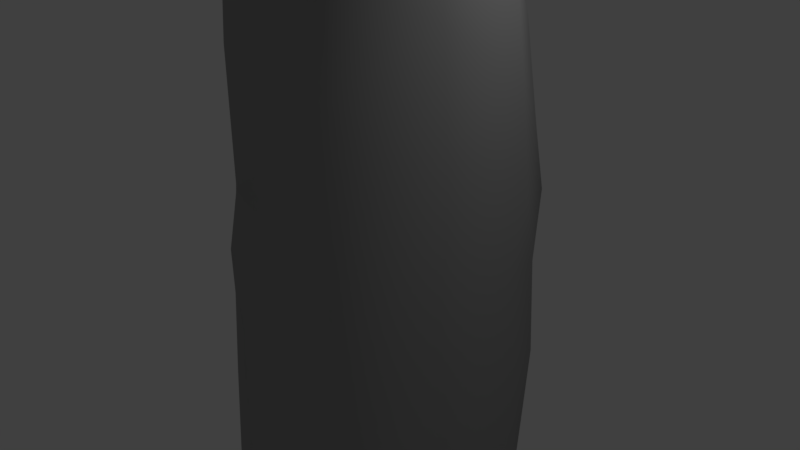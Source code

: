 # Source: ObeliskSet01_E.blend  (saved by Blender 2.79.0; exported with 4.5.12 LTS)
import bpy
from mathutils import Matrix  # noqa: F401  (used for matrix-valued properties, if any)

bpy.ops.wm.read_factory_settings(use_empty=True)
scene = bpy.context.scene
scene.name = 'Scene'

# ---- collections
col_collection_1 = bpy.data.collections.new('Collection 1'); scene.collection.children.link(col_collection_1)

# ---- materials (node trees are filled in below, after node groups)
mat_obeliskset_base01 = bpy.data.materials.new('ObeliskSet_Base01')
mat_obeliskset_base01.alpha_threshold = 0.0
mat_obeliskset_base01.use_transparent_shadow = False
mat_obeliskset_base01.diffuse_color = (0.349, 0.349, 0.349, 1.0)
mat_obeliskset_base01.specular_color = (0.224, 0.224, 0.224)
mat_obeliskset_base01.roughness = 0.5
mat_obeliskset_base01.specular_intensity = 1.0

# ---- material node trees

# ---- world
world_world = bpy.data.worlds.new('World'); scene.world = world_world
world_world.color = (0.05088, 0.05088, 0.05088)
world_world.use_sun_shadow = False
world_world.sun_shadow_jitter_overblur = 0.0
world_world.cycles.sampling_method = 'MANUAL'

# ---- cameras
cam_camera = bpy.data.cameras.new('Camera')
cam_camera.clip_end = 100.0
cam_camera.lens = 35.0
cam_camera.sensor_width = 32.0
cam_camera.sensor_height = 18.0
cam_camera.ortho_scale = 7.314
cam_camera.dof.focus_distance = 0.0
cam_camera.dof.aperture_fstop = 128.0

# ---- lights
light_lamp = bpy.data.lights.new('Lamp', 'POINT')
light_lamp.transmission_factor = 0.0
light_lamp.cutoff_distance = 30.0
light_lamp.energy = 100.0
light_lamp.shadow_buffer_clip_start = 1.001
light_lamp.shadow_soft_size = 0.1
light_lamp.shadow_maximum_resolution = 0.006
light_lamp.use_absolute_resolution = True

# ---- meshes
me_obeliskset01_e = bpy.data.meshes.new('ObeliskSet01-E')
me_obeliskset01_e.from_pydata([(-0.333, -7.758, -1.532), (0.81, -7.868, -1.112), (0.062, -7.935, -0.4662), (0.554, -7.291, -1.854), (-1.151, -7.975, -0.4869), (-1.348, -7.342, -1.562), (-0.734, -6.692, -1.984), (-0.009, -6.902, -2.177), (1.015, -7.986, 0.139), (1.745, -7.472, -0.5192), (1.321, -6.902, -1.492), (-0.09, -7.915, 0.556), (-1.125, -7.826, 0.9906), (-1.938, -7.015, -0.8859), (-2.012, -7.112, 0.1633), (-1.429, -6.345, -1.463), (-0.744, -5.523, -1.931), (-0.04601, -5.936, -2.18), (0.605, -6.353, -1.887), (1.281, -5.709, -1.528), (1.837, -6.413, -0.5939), (1.966, -7.207, 0.6071), (0.894, -7.669, 1.237), (-0.09, -7.782, 1.653), (-0.926, -7.314, 1.847), (-1.626, -6.788, 1.327), (-1.879, -5.895, 0.3831), (-1.905, -6.05, -0.6263), (-1.457, -5.16, -1.431), (-0.737, -4.293, -1.93), (0.14, -4.583, -2.201), (0.653, -5.227, -1.946), (1.265, -4.75, -1.663), (1.809, -4.925, -0.7874), (2.033, -5.961, 0.6143), (1.448, -6.696, 1.507), (0.678, -7.15, 2.034), (-0.066, -6.797, 2.2), (-0.866, -6.286, 1.852), (-1.463, -5.575, 1.282), (-1.848, -4.615, 0.4118), (-1.941, -4.844, -0.573), (-1.46, -3.893, -1.416), (-0.722, -3.029, -1.92), (0.049, -3.312, -2.195), (0.786, -3.413, -2.023), (0.871, -4.344, -1.954), (1.385, -3.827, -1.531), (1.905, -3.517, -0.6507), (1.949, -4.55, 0.7829), (1.433, -5.587, 1.459), (0.64, -6.086, 1.985), (-0.194, -5.801, 2.134), (-0.778, -5.132, 1.829), (-1.413, -4.268, 1.236), (-1.835, -3.356, 0.4087), (-1.951, -3.545, -0.5727), (-1.438, -2.578, -1.452), (-0.623, -1.761, -1.907), (0.05299, -2.08, -2.154), (0.793, -2.275, -2.079), (1.442, -2.706, -1.55), (1.931, -2.199, -0.6325), (1.994, -3.04, 0.5917), (1.328, -4.687, 1.582), (1.395, -3.744, 1.476), (0.899, -5.096, 1.906), (0.131, -4.809, 2.104), (-0.761, -3.886, 1.763), (-1.365, -3.013, 1.215), (-1.819, -2.05, 0.3828), (-1.991, -2.228, -0.6047), (-1.248, -1.075, -1.633), (-0.376, -0.7637, -1.897), (0.109, -0.9978, -2.034), (0.784, -1.027, -2.092), (1.514, -1.465, -1.552), (1.914, -0.9038, -0.6095), (1.961, -1.734, 0.5803), (1.41, -2.482, 1.473), (0.719, -2.975, 1.864), (0.734, -4.182, 1.897), (0.03899, -3.44, 2.057), (-0.724, -2.605, 1.72), (-1.328, -1.709, 1.175), (-1.768, -0.7849, 0.3713), (-2.033, -0.8896, -0.6068), (-1.337, 0.3986, -1.505), (-0.217, 0.2983, -1.87), (0.162, -0.2144, -1.974), (0.716, -0.1368, -2.031), (1.498, -0.0475, -1.46), (1.923, 0.132, -0.4152), (1.911, -0.4603, 0.5946), (1.36, -1.168, 1.484), (0.639, -1.732, 1.843), (0.007, -2.162, 2.015), (-0.687, -1.324, 1.674), (-1.243, -0.4211, 1.162), (-1.683, 0.5284, 0.3807), (-1.976, 0.4331, -0.5399), (-0.194, 1.68, -1.786), (-1.269, 1.682, -1.375), (1.041, 1.566, -1.928), (0.596, 0.4791, -1.958), (1.268, 0.7622, -1.851), (1.793, 1.177, -0.8789), (1.847, 0.8241, 0.5485), (1.113, 0.2827, 1.587), (0.53, -0.4965, 1.809), (-0.026, -0.9556, 1.974), (-0.587, -0.1517, 1.661), (-1.001, 0.9166, 1.271), (-1.59, 1.802, 0.3671), (-1.837, 1.719, -0.4659), (-0.204, 2.974, -1.679), (-1.194, 2.957, -1.235), (1.007, 2.949, -1.671), (1.762, 2.533, -0.7238), (1.776, 2.048, 0.4561), (1.274, 1.424, 1.359), (0.02399, 1.495, 1.892), (0.234, 0.4336, 1.835), (-0.054, -0.019, 1.937), (-0.35, 0.5928, 1.81), (-1.013, 2.188, 1.13), (-1.51, 2.959, 0.3552), (-1.705, 2.927, -0.383), (-0.315, 4.238, -1.551), (-1.185, 4.101, -1.051), (0.86, 4.248, -1.399), (1.649, 3.861, -0.5978), (1.675, 3.326, 0.4455), (1.018, 2.537, 1.43), (-0.237, 3.007, 1.726), (-1.052, 3.391, 0.9589), (-1.474, 3.838, 0.3182), (-1.579, 3.849, -0.2575), (-0.768, 5.203, -1.32), (-1.462, 4.732, -0.8034), (0.544, 5.607, -1.158), (1.414, 5.297, -0.3855), (1.53, 4.622, 0.4154), (0.941, 3.854, 1.33), (-0.444, 4.523, 1.485), (-1.365, 4.58, 0.5488), (-1.474, 4.512, -0.1506), (-1.422, 5.552, -0.5243), (-0.293, 6.622, -1.232), (1.192, 6.284, -0.5181), (0.789, 6.917, -0.8172), (1.225, 6.356, 0.1961), (1.354, 5.667, 0.5408), (0.808, 5.19, 1.182), (-0.205, 6.018, 1.332), (-1.138, 5.744, 0.651), (-1.149, 6.842, -0.3098), (-0.51, 7.557, -0.7242), (0.231, 7.581, -0.8579), (0.685, 7.716, -0.07172), (1.039, 6.917, -0.1432), (1.081, 7.151, 0.4793), (0.685, 6.477, 0.9431), (-0.126, 7.026, 1.189), (-0.835, 6.913, 0.7492), (-0.648, 7.659, 0.0749), (-0.05901, 7.986, -0.3156), (-0.035, 7.966, 0.3191), (0.422, 7.606, 0.8908), (-0.361, 7.588, 0.7587)], [], [(0, 1, 2), (3, 1, 0), (4, 0, 2), (5, 0, 4), (5, 6, 0), (0, 7, 3), (7, 0, 6), (8, 1, 9), (1, 8, 2), (1, 10, 9), (3, 10, 1), (2, 8, 11), (2, 11, 4), (4, 11, 12), (13, 4, 14), (4, 12, 14), (5, 4, 13), (5, 15, 6), (15, 5, 13), (6, 15, 16), (16, 17, 6), (17, 7, 6), (17, 18, 7), (18, 3, 7), (3, 18, 10), (19, 20, 10), (20, 9, 10), (10, 18, 19), (9, 20, 21), (21, 8, 9), (22, 8, 21), (8, 22, 11), (11, 22, 23), (23, 12, 11), (24, 12, 23), (24, 25, 12), (12, 25, 14), (14, 25, 26), (14, 26, 27), (13, 14, 27), (27, 15, 13), (15, 28, 16), (28, 15, 27), (16, 28, 29), (29, 30, 16), (30, 17, 16), (30, 31, 17), (31, 18, 17), (18, 31, 19), (32, 33, 19), (33, 20, 19), (19, 31, 32), (20, 33, 34), (21, 20, 34), (21, 34, 35), (35, 22, 21), (22, 35, 36), (23, 22, 36), (37, 23, 36), (23, 37, 24), (24, 37, 38), (38, 25, 24), (39, 25, 38), (25, 39, 26), (26, 39, 40), (26, 40, 41), (27, 26, 41), (41, 28, 27), (28, 42, 29), (42, 28, 41), (29, 42, 43), (43, 44, 29), (44, 30, 29), (45, 30, 44), (46, 30, 45), (46, 31, 30), (31, 46, 32), (32, 47, 33), (32, 46, 47), (33, 48, 49), (34, 33, 49), (33, 47, 48), (49, 50, 34), (35, 34, 50), (36, 35, 51), (35, 50, 51), (36, 51, 37), (51, 52, 37), (37, 52, 38), (38, 52, 53), (53, 39, 38), (54, 39, 53), (39, 54, 40), (40, 54, 55), (40, 55, 56), (41, 40, 56), (56, 42, 41), (42, 57, 43), (57, 42, 56), (43, 57, 58), (58, 59, 43), (59, 44, 43), (60, 44, 59), (45, 44, 60), (60, 61, 45), (61, 47, 45), (46, 45, 47), (47, 61, 48), (48, 62, 63), (49, 48, 63), (48, 61, 62), (64, 49, 65), (49, 63, 65), (64, 50, 49), (50, 66, 51), (64, 66, 50), (51, 67, 52), (66, 67, 51), (52, 67, 53), (53, 67, 68), (68, 54, 53), (69, 54, 68), (54, 69, 55), (55, 69, 70), (55, 70, 71), (56, 55, 71), (71, 57, 56), (57, 72, 58), (72, 57, 71), (58, 72, 73), (73, 74, 58), (74, 59, 58), (75, 59, 74), (60, 59, 75), (75, 76, 60), (76, 61, 60), (61, 76, 62), (62, 77, 78), (63, 62, 78), (62, 76, 77), (65, 63, 79), (63, 78, 79), (79, 80, 65), (80, 81, 65), (65, 81, 64), (64, 81, 66), (66, 81, 67), (67, 81, 82), (67, 82, 68), (68, 82, 83), (83, 69, 68), (84, 69, 83), (69, 84, 70), (70, 84, 85), (70, 85, 86), (71, 70, 86), (86, 72, 71), (72, 87, 88), (73, 72, 88), (87, 72, 86), (73, 88, 89), (74, 73, 89), (74, 90, 75), (89, 90, 74), (90, 91, 75), (91, 76, 75), (76, 91, 77), (77, 92, 93), (78, 77, 93), (77, 91, 92), (79, 78, 94), (78, 93, 94), (94, 95, 79), (95, 80, 79), (82, 80, 96), (80, 95, 96), (81, 80, 82), (82, 96, 83), (83, 96, 97), (97, 84, 83), (98, 84, 97), (84, 98, 85), (85, 98, 99), (85, 99, 100), (86, 85, 100), (100, 87, 86), (101, 87, 102), (88, 87, 101), (102, 87, 100), (88, 101, 103), (104, 88, 103), (89, 88, 104), (89, 104, 90), (91, 90, 105), (90, 104, 105), (91, 106, 92), (105, 106, 91), (92, 106, 107), (93, 92, 107), (94, 93, 108), (93, 107, 108), (108, 109, 94), (109, 95, 94), (96, 95, 110), (95, 109, 110), (96, 110, 97), (97, 110, 111), (111, 98, 97), (112, 98, 111), (98, 112, 99), (99, 112, 113), (99, 113, 114), (100, 99, 114), (114, 102, 100), (115, 102, 116), (101, 102, 115), (116, 102, 114), (117, 101, 115), (103, 101, 117), (117, 118, 103), (118, 106, 103), (105, 103, 106), (104, 103, 105), (106, 118, 119), (107, 106, 119), (108, 107, 120), (107, 119, 120), (108, 120, 121), (122, 108, 121), (122, 109, 108), (110, 109, 123), (109, 122, 123), (110, 123, 111), (111, 123, 124), (124, 112, 111), (121, 125, 112), (124, 121, 112), (112, 125, 113), (113, 125, 126), (113, 126, 127), (114, 113, 127), (127, 116, 114), (128, 116, 129), (115, 116, 128), (129, 116, 127), (130, 115, 128), (117, 115, 130), (130, 131, 117), (131, 118, 117), (118, 131, 132), (119, 118, 132), (120, 119, 133), (119, 132, 133), (120, 133, 121), (133, 134, 121), (121, 134, 125), (122, 121, 124), (122, 124, 123), (134, 135, 125), (125, 135, 126), (126, 135, 136), (126, 137, 127), (136, 137, 126), (137, 129, 127), (129, 138, 128), (139, 138, 129), (129, 137, 139), (140, 128, 138), (130, 128, 140), (140, 141, 130), (141, 131, 130), (131, 141, 142), (132, 131, 142), (133, 132, 143), (132, 142, 143), (133, 143, 134), (143, 144, 134), (144, 135, 134), (145, 135, 144), (145, 136, 135), (136, 145, 146), (136, 146, 137), (137, 146, 139), (146, 147, 139), (139, 147, 138), (148, 140, 138), (148, 138, 147), (141, 140, 149), (150, 140, 148), (150, 149, 140), (141, 151, 152), (149, 151, 141), (142, 141, 152), (143, 142, 153), (142, 152, 153), (143, 153, 144), (153, 154, 144), (145, 144, 155), (144, 154, 155), (145, 155, 147), (146, 145, 147), (147, 155, 156), (156, 148, 147), (157, 158, 148), (158, 150, 148), (157, 148, 156), (150, 158, 159), (160, 150, 159), (149, 150, 160), (149, 160, 151), (151, 161, 162), (152, 151, 162), (151, 160, 161), (153, 152, 162), (153, 162, 154), (162, 163, 154), (155, 154, 164), (154, 163, 164), (155, 164, 156), (156, 164, 165), (165, 157, 156), (158, 157, 166), (157, 165, 166), (159, 158, 166), (159, 167, 168), (161, 159, 168), (167, 159, 166), (160, 159, 161), (161, 168, 162), (162, 168, 163), (164, 163, 169), (163, 168, 169), (164, 169, 165), (166, 165, 167), (165, 169, 167), (169, 168, 167)])
me_obeliskset01_e.polygons.foreach_set('use_smooth', [True] * 336)
_k = set([(71, 86), (86, 100), (100, 114), (103, 105), (103, 117), (114, 127), (117, 130), (121, 134), (134, 144), (139, 147), (144, 154), (147, 156), (154, 163)])
me_obeliskset01_e.attributes.new('sharp_edge', 'BOOLEAN', 'EDGE').data.foreach_set('value', [ (min(e.vertices), max(e.vertices)) in _k for e in me_obeliskset01_e.edges])
_uv = me_obeliskset01_e.uv_layers.new(name='UVMap')
_uv.uv.foreach_set('vector', [0.264, 0.9088, 0.2775, 0.9034, 0.2761, 0.9152, 0.9415, 0.6638, 0.9505, 0.6564, 0.9516, 0.6709, 0.2652, 0.9248, 0.264, 0.9088, 0.2761, 0.9152, 0.2548, 0.9166, 0.264, 0.9088, 0.2652, 0.9248, 0.8578, 0.2875, 0.8617, 0.2764, 0.8687, 0.2866, 0.9516, 0.6709, 0.9382, 0.6718, 0.9415, 0.6638, 0.8703, 0.2742, 0.8687, 0.2866, 0.8617, 0.2764, 0.2894, 0.9128, 0.2775, 0.9034, 0.2906, 0.9009, 0.2775, 0.9034, 0.2894, 0.9128, 0.2761, 0.9152, 0.9505, 0.6564, 0.937, 0.6539, 0.9468, 0.6435, 0.9415, 0.6638, 0.937, 0.6539, 0.9505, 0.6564, 0.2761, 0.9152, 0.2894, 0.9128, 0.283, 0.9254, 0.2761, 0.9152, 0.283, 0.9254, 0.2652, 0.9248, 0.2652, 0.9248, 0.283, 0.9254, 0.2774, 0.9376, 0.2896, 0.05618, 0.2889, 0.07175, 0.2776, 0.05966, 0.2889, 0.07175, 0.2714, 0.07526, 0.2776, 0.05966, 0.2992, 0.06152, 0.2889, 0.07175, 0.2896, 0.05618, 0.8578, 0.2875, 0.8506, 0.2778, 0.8617, 0.2764, 0.8506, 0.2778, 0.8578, 0.2875, 0.8468, 0.2891, 0.8617, 0.2764, 0.8506, 0.2778, 0.8544, 0.2644, 0.8544, 0.2644, 0.8643, 0.2644, 0.8617, 0.2764, 0.8643, 0.2644, 0.8703, 0.2742, 0.8617, 0.2764, 0.1234, 0.1801, 0.1182, 0.188, 0.1118, 0.1803, 0.1182, 0.188, 0.107, 0.1877, 0.1118, 0.1803, 0.107, 0.1877, 0.1182, 0.188, 0.1114, 0.1972, 0.1257, 0.1968, 0.1172, 0.2094, 0.1114, 0.1972, 0.1172, 0.2094, 0.1046, 0.2091, 0.1114, 0.1972, 0.1114, 0.1972, 0.1182, 0.188, 0.1257, 0.1968, 0.7848, 0.2236, 0.775, 0.2155, 0.7919, 0.2116, 0.4417, 0.8812, 0.4367, 0.8961, 0.4284, 0.8858, 0.4503, 0.8944, 0.4367, 0.8961, 0.4417, 0.8812, 0.2894, 0.9128, 0.2973, 0.9233, 0.283, 0.9254, 0.283, 0.9254, 0.2973, 0.9233, 0.2919, 0.935, 0.2919, 0.935, 0.2774, 0.9376, 0.283, 0.9254, 0.1474, 0.8135, 0.1412, 0.8234, 0.1362, 0.8105, 0.2603, 0.0751, 0.2638, 0.06353, 0.2714, 0.07526, 0.2714, 0.07526, 0.2638, 0.06353, 0.2776, 0.05966, 0.05313, 0.33, 0.06067, 0.3173, 0.06795, 0.3312, 0.05313, 0.33, 0.06795, 0.3312, 0.06363, 0.3409, 0.05185, 0.3404, 0.05313, 0.33, 0.06363, 0.3409, 0.8398, 0.2796, 0.8506, 0.2778, 0.8468, 0.2891, 0.8506, 0.2778, 0.8432, 0.2657, 0.8544, 0.2644, 0.8432, 0.2657, 0.8506, 0.2778, 0.8398, 0.2796, 0.8544, 0.2644, 0.8432, 0.2657, 0.8472, 0.2515, 0.8472, 0.2515, 0.858, 0.2492, 0.8544, 0.2644, 0.858, 0.2492, 0.8643, 0.2644, 0.8544, 0.2644, 0.1396, 0.1817, 0.1317, 0.188, 0.1234, 0.1801, 0.1317, 0.188, 0.1182, 0.188, 0.1234, 0.1801, 0.1182, 0.188, 0.1317, 0.188, 0.1257, 0.1968, 0.1372, 0.1957, 0.135, 0.2077, 0.1257, 0.1968, 0.135, 0.2077, 0.1172, 0.2094, 0.1257, 0.1968, 0.1257, 0.1968, 0.1317, 0.188, 0.1372, 0.1957, 0.775, 0.2155, 0.7605, 0.205, 0.7811, 0.2013, 0.7919, 0.2116, 0.775, 0.2155, 0.7811, 0.2013, 0.4335, 0.1831, 0.4483, 0.1846, 0.4377, 0.1951, 0.4377, 0.1951, 0.426, 0.197, 0.4335, 0.1831, 0.426, 0.197, 0.4377, 0.1951, 0.4308, 0.2054, 0.1362, 0.8105, 0.1263, 0.8039, 0.1358, 0.7979, 0.1453, 0.801, 0.1362, 0.8105, 0.1358, 0.7979, 0.1362, 0.8105, 0.1453, 0.801, 0.1474, 0.8135, 0.6056, 0.8056, 0.5955, 0.8133, 0.594, 0.8012, 0.06965, 0.3095, 0.06067, 0.3173, 0.05771, 0.3064, 0.07487, 0.321, 0.06067, 0.3173, 0.06965, 0.3095, 0.06067, 0.3173, 0.07487, 0.321, 0.06795, 0.3312, 0.06795, 0.3312, 0.07487, 0.321, 0.08275, 0.3351, 0.06795, 0.3312, 0.08275, 0.3351, 0.07747, 0.3447, 0.06363, 0.3409, 0.06795, 0.3312, 0.07747, 0.3447, 0.8321, 0.2674, 0.8432, 0.2657, 0.8398, 0.2796, 0.8432, 0.2657, 0.8356, 0.2526, 0.8472, 0.2515, 0.8356, 0.2526, 0.8432, 0.2657, 0.8321, 0.2674, 0.8472, 0.2515, 0.8356, 0.2526, 0.8399, 0.2383, 0.8399, 0.2383, 0.8497, 0.2365, 0.8472, 0.2515, 0.8497, 0.2365, 0.858, 0.2492, 0.8472, 0.2515, 0.1534, 0.1888, 0.1396, 0.1817, 0.1548, 0.1812, 0.1422, 0.1899, 0.1396, 0.1817, 0.1534, 0.1888, 0.1422, 0.1899, 0.1317, 0.188, 0.1396, 0.1817, 0.1317, 0.188, 0.1422, 0.1899, 0.1372, 0.1957, 0.1372, 0.1957, 0.1482, 0.198, 0.135, 0.2077, 0.1372, 0.1957, 0.1422, 0.1899, 0.1482, 0.198, 0.7605, 0.205, 0.7494, 0.1923, 0.7702, 0.1882, 0.7811, 0.2013, 0.7605, 0.205, 0.7702, 0.1882, 0.135, 0.2077, 0.1482, 0.198, 0.1519, 0.2099, 0.4647, 0.1889, 0.4509, 0.1968, 0.4483, 0.1846, 0.4377, 0.1951, 0.4483, 0.1846, 0.4509, 0.1968, 0.4308, 0.2054, 0.4377, 0.1951, 0.4434, 0.2072, 0.4377, 0.1951, 0.4509, 0.1968, 0.4434, 0.2072, 0.4308, 0.2054, 0.4434, 0.2072, 0.4339, 0.2144, 0.4434, 0.2072, 0.4457, 0.2168, 0.4339, 0.2144, 0.5955, 0.8133, 0.5852, 0.8069, 0.594, 0.8012, 0.594, 0.8012, 0.5852, 0.8069, 0.581, 0.7965, 0.08303, 0.3131, 0.07487, 0.321, 0.06965, 0.3095, 0.08986, 0.3256, 0.07487, 0.321, 0.08303, 0.3131, 0.07487, 0.321, 0.08986, 0.3256, 0.08275, 0.3351, 0.08275, 0.3351, 0.08986, 0.3256, 0.0972, 0.3394, 0.08275, 0.3351, 0.0972, 0.3394, 0.09233, 0.3492, 0.07747, 0.3447, 0.08275, 0.3351, 0.09233, 0.3492, 0.8243, 0.2539, 0.8356, 0.2526, 0.8321, 0.2674, 0.8356, 0.2526, 0.8283, 0.2387, 0.8399, 0.2383, 0.8283, 0.2387, 0.8356, 0.2526, 0.8243, 0.2539, 0.8399, 0.2383, 0.8283, 0.2387, 0.8331, 0.2246, 0.8331, 0.2246, 0.8423, 0.2237, 0.8399, 0.2383, 0.8423, 0.2237, 0.8497, 0.2365, 0.8399, 0.2383, 0.9189, 0.3887, 0.9333, 0.3835, 0.9249, 0.3957, 0.1534, 0.1888, 0.1548, 0.1812, 0.167, 0.1886, 0.167, 0.1886, 0.1616, 0.1985, 0.1534, 0.1888, 0.1616, 0.1985, 0.1482, 0.198, 0.1534, 0.1888, 0.1422, 0.1899, 0.1534, 0.1888, 0.1482, 0.198, 0.1482, 0.198, 0.1616, 0.1985, 0.1519, 0.2099, 0.7494, 0.1923, 0.7381, 0.1813, 0.7555, 0.1775, 0.7702, 0.1882, 0.7494, 0.1923, 0.7555, 0.1775, 0.1519, 0.2099, 0.1616, 0.1985, 0.1676, 0.2105, 0.4613, 0.2001, 0.4647, 0.1889, 0.4727, 0.2003, 0.4647, 0.1889, 0.4829, 0.1897, 0.4727, 0.2003, 0.4613, 0.2001, 0.4509, 0.1968, 0.4647, 0.1889, 0.4509, 0.1968, 0.4555, 0.2058, 0.4434, 0.2072, 0.4613, 0.2001, 0.4555, 0.2058, 0.4509, 0.1968, 0.4434, 0.2072, 0.4578, 0.2151, 0.4457, 0.2168, 0.4555, 0.2058, 0.4578, 0.2151, 0.4434, 0.2072, 0.5852, 0.8069, 0.5729, 0.8053, 0.581, 0.7965, 0.581, 0.7965, 0.5729, 0.8053, 0.5674, 0.7904, 0.09718, 0.3179, 0.08986, 0.3256, 0.08303, 0.3131, 0.1043, 0.3298, 0.08986, 0.3256, 0.09718, 0.3179, 0.08986, 0.3256, 0.1043, 0.3298, 0.0972, 0.3394, 0.0972, 0.3394, 0.1043, 0.3298, 0.1121, 0.344, 0.0972, 0.3394, 0.1121, 0.344, 0.1072, 0.3542, 0.09233, 0.3492, 0.0972, 0.3394, 0.1072, 0.3542, 0.8164, 0.2403, 0.8283, 0.2387, 0.8243, 0.2539, 0.8283, 0.2387, 0.8221, 0.2215, 0.8331, 0.2246, 0.8221, 0.2215, 0.8283, 0.2387, 0.8164, 0.2403, 0.8331, 0.2246, 0.8221, 0.2215, 0.8293, 0.213, 0.8293, 0.213, 0.8357, 0.2125, 0.8331, 0.2246, 0.8357, 0.2125, 0.8423, 0.2237, 0.8331, 0.2246, 0.8419, 0.2091, 0.8423, 0.2237, 0.8357, 0.2125, 0.9189, 0.3887, 0.9249, 0.3957, 0.9106, 0.4012, 0.1819, 0.1886, 0.1765, 0.1992, 0.167, 0.1886, 0.1765, 0.1992, 0.1616, 0.1985, 0.167, 0.1886, 0.1616, 0.1985, 0.1765, 0.1992, 0.1676, 0.2105, 0.7381, 0.1813, 0.727, 0.1705, 0.744, 0.1669, 0.7555, 0.1775, 0.7381, 0.1813, 0.744, 0.1669, 0.1676, 0.2105, 0.1765, 0.1992, 0.1832, 0.2108, 0.4727, 0.2003, 0.4829, 0.1897, 0.4877, 0.2023, 0.4829, 0.1897, 0.4984, 0.1921, 0.4877, 0.2023, 0.4877, 0.2023, 0.4805, 0.2108, 0.4727, 0.2003, 0.4805, 0.2108, 0.4662, 0.2089, 0.4727, 0.2003, 0.4727, 0.2003, 0.4662, 0.2089, 0.4613, 0.2001, 0.4613, 0.2001, 0.4662, 0.2089, 0.4555, 0.2058, 0.4555, 0.2058, 0.4662, 0.2089, 0.4578, 0.2151, 0.4578, 0.2151, 0.4662, 0.2089, 0.474, 0.218, 0.5729, 0.8053, 0.5584, 0.7976, 0.5674, 0.7904, 0.5674, 0.7904, 0.5584, 0.7976, 0.5532, 0.7844, 0.1118, 0.3225, 0.1043, 0.3298, 0.09718, 0.3179, 0.1192, 0.3344, 0.1043, 0.3298, 0.1118, 0.3225, 0.1043, 0.3298, 0.1192, 0.3344, 0.1121, 0.344, 0.1121, 0.344, 0.1192, 0.3344, 0.1267, 0.3481, 0.1121, 0.344, 0.1267, 0.3481, 0.1225, 0.359, 0.1072, 0.3542, 0.1121, 0.344, 0.1225, 0.359, 0.8082, 0.2266, 0.8221, 0.2215, 0.8164, 0.2403, 0.8221, 0.2215, 0.8119, 0.207, 0.8242, 0.2012, 0.8293, 0.213, 0.8221, 0.2215, 0.8242, 0.2012, 0.8119, 0.207, 0.8221, 0.2215, 0.8082, 0.2266, 0.8293, 0.213, 0.8242, 0.2012, 0.8311, 0.2042, 0.8357, 0.2125, 0.8293, 0.213, 0.8311, 0.2042, 0.8357, 0.2125, 0.8357, 0.2004, 0.8419, 0.2091, 0.8311, 0.2042, 0.8357, 0.2004, 0.8357, 0.2125, 0.1926, 0.1887, 0.1935, 0.2001, 0.1819, 0.1886, 0.1935, 0.2001, 0.1765, 0.1992, 0.1819, 0.1886, 0.1765, 0.1992, 0.1935, 0.2001, 0.1832, 0.2108, 0.727, 0.1705, 0.7196, 0.1603, 0.733, 0.1563, 0.744, 0.1669, 0.727, 0.1705, 0.733, 0.1563, 0.1832, 0.2108, 0.1935, 0.2001, 0.1956, 0.2127, 0.4877, 0.2023, 0.4984, 0.1921, 0.5032, 0.205, 0.4984, 0.1921, 0.5134, 0.1948, 0.5032, 0.205, 0.5032, 0.205, 0.4952, 0.2136, 0.4877, 0.2023, 0.4952, 0.2136, 0.4805, 0.2108, 0.4877, 0.2023, 0.474, 0.218, 0.4805, 0.2108, 0.4892, 0.2202, 0.4805, 0.2108, 0.4952, 0.2136, 0.4892, 0.2202, 0.4662, 0.2089, 0.4805, 0.2108, 0.474, 0.218, 0.5584, 0.7976, 0.5446, 0.7909, 0.5532, 0.7844, 0.5532, 0.7844, 0.5446, 0.7909, 0.5391, 0.7784, 0.1265, 0.3271, 0.1192, 0.3344, 0.1118, 0.3225, 0.1342, 0.3385, 0.1192, 0.3344, 0.1265, 0.3271, 0.1192, 0.3344, 0.1342, 0.3385, 0.1267, 0.3481, 0.1267, 0.3481, 0.1342, 0.3385, 0.142, 0.352, 0.1267, 0.3481, 0.142, 0.352, 0.1379, 0.3625, 0.1225, 0.359, 0.1267, 0.3481, 0.1379, 0.3625, 0.8005, 0.2127, 0.8119, 0.207, 0.8082, 0.2266, 0.8158, 0.1869, 0.8119, 0.207, 0.8041, 0.1936, 0.8242, 0.2012, 0.8119, 0.207, 0.8158, 0.1869, 0.8041, 0.1936, 0.8119, 0.207, 0.8005, 0.2127, 0.8242, 0.2012, 0.8158, 0.1869, 0.8279, 0.1812, 0.8306, 0.1948, 0.8242, 0.2012, 0.8279, 0.1812, 0.8311, 0.2042, 0.8242, 0.2012, 0.8306, 0.1948, 0.8311, 0.2042, 0.8306, 0.1948, 0.8357, 0.2004, 0.1935, 0.2001, 0.1926, 0.1887, 0.2032, 0.195, 0.8013, 0.1236, 0.7993, 0.1164, 0.807, 0.1121, 0.1935, 0.2001, 0.2081, 0.2078, 0.1956, 0.2127, 0.2032, 0.195, 0.2081, 0.2078, 0.1935, 0.2001, 0.7196, 0.1603, 0.7065, 0.1558, 0.7213, 0.1462, 0.733, 0.1563, 0.7196, 0.1603, 0.7213, 0.1462, 0.5032, 0.205, 0.5134, 0.1948, 0.52, 0.2106, 0.5134, 0.1948, 0.5286, 0.1973, 0.52, 0.2106, 0.52, 0.2106, 0.5098, 0.2165, 0.5032, 0.205, 0.5098, 0.2165, 0.4952, 0.2136, 0.5032, 0.205, 0.4892, 0.2202, 0.4952, 0.2136, 0.5035, 0.2222, 0.4952, 0.2136, 0.5098, 0.2165, 0.5035, 0.2222, 0.5446, 0.7909, 0.5315, 0.7846, 0.5391, 0.7784, 0.5391, 0.7784, 0.5315, 0.7846, 0.5258, 0.7737, 0.1401, 0.3307, 0.1342, 0.3385, 0.1265, 0.3271, 0.1504, 0.3406, 0.1342, 0.3385, 0.1401, 0.3307, 0.1342, 0.3385, 0.1504, 0.3406, 0.142, 0.352, 0.142, 0.352, 0.1504, 0.3406, 0.1568, 0.3559, 0.142, 0.352, 0.1568, 0.3559, 0.1532, 0.3654, 0.1379, 0.3625, 0.142, 0.352, 0.1532, 0.3654, 0.7936, 0.1988, 0.8041, 0.1936, 0.8005, 0.2127, 0.8074, 0.1738, 0.8041, 0.1936, 0.7964, 0.1804, 0.8158, 0.1869, 0.8041, 0.1936, 0.8074, 0.1738, 0.7964, 0.1804, 0.8041, 0.1936, 0.7936, 0.1988, 0.8179, 0.1677, 0.8158, 0.1869, 0.8074, 0.1738, 0.8279, 0.1812, 0.8158, 0.1869, 0.8179, 0.1677, 0.2295, 0.1947, 0.2244, 0.2091, 0.2129, 0.1926, 0.2244, 0.2091, 0.2081, 0.2078, 0.2129, 0.1926, 0.2032, 0.195, 0.2129, 0.1926, 0.2081, 0.2078, 0.7993, 0.1164, 0.8032, 0.1028, 0.807, 0.1121, 0.7065, 0.1558, 0.696, 0.1433, 0.7099, 0.137, 0.7213, 0.1462, 0.7065, 0.1558, 0.7099, 0.137, 0.52, 0.2106, 0.5286, 0.1973, 0.534, 0.2094, 0.5286, 0.1973, 0.5432, 0.1994, 0.534, 0.2094, 0.52, 0.2106, 0.534, 0.2094, 0.5328, 0.2253, 0.5205, 0.2211, 0.52, 0.2106, 0.5328, 0.2253, 0.5205, 0.2211, 0.5098, 0.2165, 0.52, 0.2106, 0.5035, 0.2222, 0.5098, 0.2165, 0.5147, 0.2238, 0.5098, 0.2165, 0.5205, 0.2211, 0.5147, 0.2238, 0.5315, 0.7846, 0.5215, 0.7796, 0.5258, 0.7737, 0.5258, 0.7737, 0.5215, 0.7796, 0.5163, 0.7731, 0.1496, 0.3304, 0.1504, 0.3406, 0.1401, 0.3307, 0.1611, 0.3305, 0.1646, 0.3464, 0.1504, 0.3406, 0.1496, 0.3304, 0.1611, 0.3305, 0.1504, 0.3406, 0.1504, 0.3406, 0.1646, 0.3464, 0.1568, 0.3559, 0.1568, 0.3559, 0.1646, 0.3464, 0.1702, 0.3595, 0.1568, 0.3559, 0.1702, 0.3595, 0.1675, 0.3679, 0.1532, 0.3654, 0.1568, 0.3559, 0.1675, 0.3679, 0.7871, 0.1857, 0.7964, 0.1804, 0.7936, 0.1988, 0.7983, 0.1615, 0.7964, 0.1804, 0.7887, 0.1689, 0.8074, 0.1738, 0.7964, 0.1804, 0.7983, 0.1615, 0.7887, 0.1689, 0.7964, 0.1804, 0.7871, 0.1857, 0.06787, 0.6785, 0.07365, 0.6592, 0.0808, 0.6727, 0.06018, 0.6646, 0.07365, 0.6592, 0.06787, 0.6785, 0.2452, 0.1961, 0.2403, 0.2095, 0.2295, 0.1947, 0.2403, 0.2095, 0.2244, 0.2091, 0.2295, 0.1947, 0.696, 0.1433, 0.6853, 0.1313, 0.6985, 0.1266, 0.7099, 0.137, 0.696, 0.1433, 0.6985, 0.1266, 0.534, 0.2094, 0.5432, 0.1994, 0.5468, 0.2142, 0.5432, 0.1994, 0.5583, 0.2025, 0.5468, 0.2142, 0.534, 0.2094, 0.5468, 0.2142, 0.5328, 0.2253, 0.5468, 0.2142, 0.5506, 0.2292, 0.5328, 0.2253, 0.1611, 0.3305, 0.1774, 0.3388, 0.1646, 0.3464, 0.5153, 0.7799, 0.5046, 0.7729, 0.5163, 0.7731, 0.5153, 0.7799, 0.5163, 0.7731, 0.5215, 0.7796, 0.1774, 0.3388, 0.1778, 0.3524, 0.1646, 0.3464, 0.1646, 0.3464, 0.1778, 0.3524, 0.1702, 0.3595, 0.1702, 0.3595, 0.1778, 0.3524, 0.1803, 0.3627, 0.1702, 0.3595, 0.1787, 0.3691, 0.1675, 0.3679, 0.1803, 0.3627, 0.1787, 0.3691, 0.1702, 0.3595, 0.782, 0.1758, 0.7887, 0.1689, 0.7871, 0.1857, 0.7887, 0.1689, 0.7873, 0.1545, 0.7983, 0.1615, 0.7811, 0.1645, 0.7873, 0.1545, 0.7887, 0.1689, 0.7887, 0.1689, 0.782, 0.1758, 0.7811, 0.1645, 0.07772, 0.6923, 0.0808, 0.6727, 0.0903, 0.6816, 0.06787, 0.6785, 0.0808, 0.6727, 0.07772, 0.6923, 0.2616, 0.1958, 0.2577, 0.2096, 0.2452, 0.1961, 0.2577, 0.2096, 0.2403, 0.2095, 0.2452, 0.1961, 0.6853, 0.1313, 0.6743, 0.1177, 0.6869, 0.1162, 0.6985, 0.1266, 0.6853, 0.1313, 0.6869, 0.1162, 0.5468, 0.2142, 0.5583, 0.2025, 0.5625, 0.2165, 0.5583, 0.2025, 0.5735, 0.2059, 0.5625, 0.2165, 0.5468, 0.2142, 0.5625, 0.2165, 0.5506, 0.2292, 0.5625, 0.2165, 0.5687, 0.2322, 0.5506, 0.2292, 0.1936, 0.3475, 0.1778, 0.3524, 0.1774, 0.3388, 0.1896, 0.3623, 0.1778, 0.3524, 0.1936, 0.3475, 0.1896, 0.3623, 0.1803, 0.3627, 0.1778, 0.3524, 0.1803, 0.3627, 0.1896, 0.3623, 0.1869, 0.3697, 0.1803, 0.3627, 0.1869, 0.3697, 0.1787, 0.3691, 0.1787, 0.3691, 0.1869, 0.3697, 0.1878, 0.3769, 0.1869, 0.3697, 0.198, 0.3766, 0.1878, 0.3769, 0.7811, 0.1645, 0.7749, 0.1565, 0.7873, 0.1545, 0.09171, 0.6994, 0.07772, 0.6923, 0.0903, 0.6816, 0.7825, 0.1375, 0.7873, 0.1545, 0.7749, 0.1565, 0.2577, 0.2096, 0.2616, 0.1958, 0.2695, 0.2068, 0.2772, 0.201, 0.2616, 0.1958, 0.2741, 0.1883, 0.2772, 0.201, 0.2695, 0.2068, 0.2616, 0.1958, 0.6743, 0.1177, 0.6697, 0.1039, 0.6786, 0.1065, 0.6644, 0.1107, 0.6697, 0.1039, 0.6743, 0.1177, 0.6869, 0.1162, 0.6743, 0.1177, 0.6786, 0.1065, 0.5625, 0.2165, 0.5735, 0.2059, 0.5784, 0.219, 0.5735, 0.2059, 0.5855, 0.2102, 0.5784, 0.219, 0.5625, 0.2165, 0.5784, 0.219, 0.5687, 0.2322, 0.5784, 0.219, 0.5869, 0.2313, 0.5687, 0.2322, 0.1896, 0.3623, 0.1936, 0.3475, 0.2038, 0.3639, 0.1936, 0.3475, 0.211, 0.3528, 0.2038, 0.3639, 0.1896, 0.3623, 0.2038, 0.3639, 0.198, 0.3766, 0.1869, 0.3697, 0.1896, 0.3623, 0.198, 0.3766, 0.198, 0.3766, 0.2038, 0.3639, 0.214, 0.3773, 0.7684, 0.1422, 0.7825, 0.1375, 0.7749, 0.1565, 0.7721, 0.1303, 0.7791, 0.1258, 0.7825, 0.1375, 0.2854, 0.1961, 0.2772, 0.201, 0.2741, 0.1883, 0.7721, 0.1303, 0.7825, 0.1375, 0.7684, 0.1422, 0.8636, 0.1061, 0.8565, 0.0987, 0.8661, 0.09333, 0.6618, 0.1022, 0.6561, 0.1081, 0.6551, 0.09506, 0.6644, 0.1107, 0.6561, 0.1081, 0.6618, 0.1022, 0.6644, 0.1107, 0.6618, 0.1022, 0.6697, 0.1039, 0.594, 0.2103, 0.6029, 0.2149, 0.5939, 0.2208, 0.5855, 0.2102, 0.594, 0.2103, 0.5939, 0.2208, 0.6697, 0.1039, 0.6618, 0.1022, 0.6649, 0.09488, 0.5784, 0.219, 0.5855, 0.2102, 0.5939, 0.2208, 0.5784, 0.219, 0.5939, 0.2208, 0.5869, 0.2313, 0.5939, 0.2208, 0.5992, 0.2313, 0.5869, 0.2313, 0.2038, 0.3639, 0.211, 0.3528, 0.2182, 0.3652, 0.211, 0.3528, 0.2224, 0.3572, 0.2182, 0.3652, 0.2038, 0.3639, 0.2182, 0.3652, 0.214, 0.3773, 0.214, 0.3773, 0.2182, 0.3652, 0.2255, 0.3734, 0.5936, 0.1198, 0.5943, 0.1102, 0.605, 0.1164, 0.8565, 0.0987, 0.8509, 0.095, 0.8569, 0.09004, 0.5943, 0.1102, 0.5936, 0.1198, 0.5863, 0.1141, 0.8661, 0.09333, 0.8565, 0.0987, 0.8569, 0.09004, 0.8458, 0.07767, 0.8547, 0.07275, 0.8569, 0.0823, 0.8477, 0.08777, 0.8458, 0.07767, 0.8569, 0.0823, 0.8547, 0.07275, 0.8458, 0.07767, 0.8486, 0.06837, 0.6618, 0.1022, 0.6551, 0.09506, 0.6649, 0.09488, 0.6029, 0.2149, 0.607, 0.2249, 0.5939, 0.2208, 0.5939, 0.2208, 0.607, 0.2249, 0.5992, 0.2313, 0.2182, 0.3652, 0.2224, 0.3572, 0.2271, 0.3647, 0.9551, 0.378, 0.9456, 0.3742, 0.9538, 0.3692, 0.2182, 0.3652, 0.2271, 0.3647, 0.2255, 0.3734, 0.5863, 0.1141, 0.5936, 0.1198, 0.5853, 0.1216, 0.5936, 0.1198, 0.5905, 0.1275, 0.5853, 0.1216, 0.9538, 0.3692, 0.9456, 0.3742, 0.9474, 0.3647])
me_obeliskset01_e.materials.append(mat_obeliskset_base01)
me_obeliskset01_e.use_remesh_preserve_volume = False
me_obeliskset01_e.use_remesh_preserve_attributes = False
me_obeliskset01_e.use_mirror_vertex_groups = False
me_obeliskset01_e.update()
me_obeliskset01_e.normals_split_custom_set([tuple(v) for v in zip(*[iter([-0.1001, -0.7901, -0.6048, 0.3216, -0.8542, -0.4085, -0.005076, -0.997, -0.07741, 0.3619, -0.4346, -0.8247, 0.3216, -0.8542, -0.4085, -0.1001, -0.7901, -0.6048, -0.3761, -0.9185, -0.1223, -0.1001, -0.7901, -0.6048, -0.005076, -0.997, -0.07741, -0.5714, -0.4348, -0.6961, -0.1001, -0.7901, -0.6048, -0.3761, -0.9185, -0.1223, -0.5714, -0.4348, -0.6961, -0.3927, -0.1421, -0.9086, -0.1001, -0.7901, -0.6048, -0.1001, -0.7901, -0.6048, 0.06766, -0.2527, -0.9652, 0.3619, -0.4346, -0.8247, 0.06766, -0.2527, -0.9652, -0.1001, -0.7901, -0.6048, -0.3927, -0.1421, -0.9086, 0.2812, -0.9571, 0.06945, 0.3216, -0.8542, -0.4085, 0.7921, -0.5376, -0.2891, 0.3216, -0.8542, -0.4085, 0.2812, -0.9571, 0.06945, -0.005076, -0.997, -0.07741, 0.3216, -0.8542, -0.4085, 0.6822, -0.2222, -0.6966, 0.7921, -0.5376, -0.2891, 0.3619, -0.4346, -0.8247, 0.6822, -0.2222, -0.6966, 0.3216, -0.8542, -0.4085, -0.005076, -0.997, -0.07741, 0.2812, -0.9571, 0.06945, 0.01704, -0.9938, 0.1102, -0.005076, -0.997, -0.07741, 0.01704, -0.9938, 0.1102, -0.3761, -0.9185, -0.1223, -0.3761, -0.9185, -0.1223, 0.01704, -0.9938, 0.1102, -0.469, -0.8256, 0.3136, -0.8966, -0.2473, -0.3673, -0.3761, -0.9185, -0.1223, -0.944, -0.31, 0.1129, -0.3761, -0.9185, -0.1223, -0.469, -0.8256, 0.3136, -0.944, -0.31, 0.1129, -0.5714, -0.4348, -0.6961, -0.3761, -0.9185, -0.1223, -0.8966, -0.2473, -0.3673, -0.5714, -0.4348, -0.6961, -0.7136, 0.04097, -0.6994, -0.3927, -0.1421, -0.9086, -0.7136, 0.04097, -0.6994, -0.5714, -0.4348, -0.6961, -0.8966, -0.2473, -0.3673, -0.3927, -0.1421, -0.9086, -0.7136, 0.04097, -0.6994, -0.4491, 0.01956, -0.8933, -0.4491, 0.01956, -0.8933, 0.04832, -0.01088, -0.9988, -0.3927, -0.1421, -0.9086, 0.04832, -0.01088, -0.9988, 0.06766, -0.2527, -0.9652, -0.3927, -0.1421, -0.9086, 0.04832, -0.01088, -0.9988, 0.4508, -0.04042, -0.8917, 0.06766, -0.2527, -0.9652, 0.4508, -0.04042, -0.8917, 0.3619, -0.4346, -0.8247, 0.06766, -0.2527, -0.9652, 0.3619, -0.4346, -0.8247, 0.4508, -0.04042, -0.8917, 0.6822, -0.2222, -0.6966, 0.6934, -0.05046, -0.7188, 0.9414, -0.0511, -0.3334, 0.6822, -0.2222, -0.6966, 0.9414, -0.0511, -0.3334, 0.7921, -0.5376, -0.2891, 0.6822, -0.2222, -0.6966, 0.6822, -0.2222, -0.6966, 0.4508, -0.04042, -0.8917, 0.6934, -0.05046, -0.7188, 0.7921, -0.5376, -0.2891, 0.9414, -0.0511, -0.3334, 0.8686, -0.44, 0.2277, 0.8686, -0.44, 0.2277, 0.2812, -0.9571, 0.06945, 0.7921, -0.5376, -0.2891, 0.4107, -0.8042, 0.4297, 0.2812, -0.9571, 0.06945, 0.8686, -0.44, 0.2277, 0.2812, -0.9571, 0.06945, 0.4107, -0.8042, 0.4297, 0.01704, -0.9938, 0.1102, 0.01704, -0.9938, 0.1102, 0.4107, -0.8042, 0.4297, 0.007889, -0.8214, 0.5702, 0.007889, -0.8214, 0.5702, -0.469, -0.8256, 0.3136, 0.01704, -0.9938, 0.1102, -0.4607, -0.381, 0.8017, -0.469, -0.8256, 0.3136, 0.007889, -0.8214, 0.5702, -0.4607, -0.381, 0.8017, -0.8179, -0.1209, 0.5625, -0.469, -0.8256, 0.3136, -0.469, -0.8256, 0.3136, -0.8179, -0.1209, 0.5625, -0.944, -0.31, 0.1129, -0.944, -0.31, 0.1129, -0.8179, -0.1209, 0.5625, -0.977, 0.05033, 0.2071, -0.944, -0.31, 0.1129, -0.977, 0.05033, 0.2071, -0.9625, 0.04975, -0.2668, -0.8966, -0.2473, -0.3673, -0.944, -0.31, 0.1129, -0.9625, 0.04975, -0.2668, -0.9625, 0.04975, -0.2668, -0.7136, 0.04097, -0.6994, -0.8966, -0.2473, -0.3673, -0.7136, 0.04097, -0.6994, -0.7406, 0.002156, -0.672, -0.4491, 0.01956, -0.8933, -0.7406, 0.002156, -0.672, -0.7136, 0.04097, -0.6994, -0.9625, 0.04975, -0.2668, -0.4491, 0.01956, -0.8933, -0.7406, 0.002156, -0.672, -0.4468, 0.003681, -0.8946, -0.4468, 0.003681, -0.8946, 0.05551, -0.02458, -0.9982, -0.4491, 0.01956, -0.8933, 0.05551, -0.02458, -0.9982, 0.04832, -0.01088, -0.9988, -0.4491, 0.01956, -0.8933, 0.05551, -0.02458, -0.9982, 0.4348, -0.0894, -0.8961, 0.04832, -0.01088, -0.9988, 0.4348, -0.0894, -0.8961, 0.4508, -0.04042, -0.8917, 0.04832, -0.01088, -0.9988, 0.4508, -0.04042, -0.8917, 0.4348, -0.0894, -0.8961, 0.6934, -0.05046, -0.7188, 0.6755, -0.06289, -0.7347, 0.9329, -0.02209, -0.3596, 0.6934, -0.05046, -0.7188, 0.9329, -0.02209, -0.3596, 0.9414, -0.0511, -0.3334, 0.6934, -0.05046, -0.7188, 0.6934, -0.05046, -0.7188, 0.4348, -0.0894, -0.8961, 0.6755, -0.06289, -0.7347, 0.9414, -0.0511, -0.3334, 0.9329, -0.02209, -0.3596, 0.9741, -0.003178, 0.2262, 0.8686, -0.44, 0.2277, 0.9414, -0.0511, -0.3334, 0.9741, -0.003178, 0.2262, 0.8686, -0.44, 0.2277, 0.9741, -0.003178, 0.2262, 0.7043, -0.1667, 0.69, 0.7043, -0.1667, 0.69, 0.4107, -0.8042, 0.4297, 0.8686, -0.44, 0.2277, 0.4107, -0.8042, 0.4297, 0.7043, -0.1667, 0.69, 0.3897, -0.3678, 0.8443, 0.007889, -0.8214, 0.5702, 0.4107, -0.8042, 0.4297, 0.3897, -0.3678, 0.8443, -0.07812, -0.1418, 0.9868, 0.007889, -0.8214, 0.5702, 0.3897, -0.3678, 0.8443, 0.007889, -0.8214, 0.5702, -0.07812, -0.1418, 0.9868, -0.4607, -0.381, 0.8017, -0.4607, -0.381, 0.8017, -0.07812, -0.1418, 0.9868, -0.5118, 0.04786, 0.8578, -0.5118, 0.04786, 0.8578, -0.8179, -0.1209, 0.5625, -0.4607, -0.381, 0.8017, -0.7912, 0.07306, 0.6071, -0.8179, -0.1209, 0.5625, -0.5118, 0.04786, 0.8578, -0.8179, -0.1209, 0.5625, -0.7912, 0.07306, 0.6071, -0.977, 0.05033, 0.2071, -0.977, 0.05033, 0.2071, -0.7912, 0.07306, 0.6071, -0.961, 0.01662, 0.2761, -0.977, 0.05033, 0.2071, -0.961, 0.01662, 0.2761, -0.9752, -0.004162, -0.2211, -0.9625, 0.04975, -0.2668, -0.977, 0.05033, 0.2071, -0.9752, -0.004162, -0.2211, -0.9752, -0.004162, -0.2211, -0.7406, 0.002156, -0.672, -0.9625, 0.04975, -0.2668, -0.7406, 0.002156, -0.672, -0.7356, 0.001017, -0.6775, -0.4468, 0.003681, -0.8946, -0.7356, 0.001017, -0.6775, -0.7406, 0.002156, -0.672, -0.9752, -0.004162, -0.2211, -0.4468, 0.003681, -0.8946, -0.7356, 0.001017, -0.6775, -0.4431, 0.02159, -0.8962, -0.4431, 0.02159, -0.8962, -0.06844, 0.005638, -0.9976, -0.4468, 0.003681, -0.8946, -0.06844, 0.005638, -0.9976, 0.05551, -0.02458, -0.9982, -0.4468, 0.003681, -0.8946, 0.4508, -0.02623, -0.8922, 0.05551, -0.02458, -0.9982, -0.06844, 0.005638, -0.9976, 0.4912, -0.04646, -0.8698, 0.05551, -0.02458, -0.9982, 0.4508, -0.02623, -0.8922, 0.4912, -0.04646, -0.8698, 0.4348, -0.0894, -0.8961, 0.05551, -0.02458, -0.9982, 0.4348, -0.0894, -0.8961, 0.4912, -0.04646, -0.8698, 0.6755, -0.06289, -0.7347, 0.6755, -0.06289, -0.7347, 0.7529, -0.01803, -0.6578, 0.9329, -0.02209, -0.3596, 0.6755, -0.06289, -0.7347, 0.4912, -0.04646, -0.8698, 0.7529, -0.01803, -0.6578, 0.9329, -0.02209, -0.3596, 0.9583, -0.03236, -0.284, 0.9438, 0.003653, 0.3306, 0.9741, -0.003178, 0.2262, 0.9329, -0.02209, -0.3596, 0.9438, 0.003653, 0.3306, 0.9329, -0.02209, -0.3596, 0.7529, -0.01803, -0.6578, 0.9583, -0.03236, -0.284, 0.9438, 0.003653, 0.3306, 0.7043, -0.009627, 0.7098, 0.9741, -0.003178, 0.2262, 0.7043, -0.1667, 0.69, 0.9741, -0.003178, 0.2262, 0.7043, -0.009627, 0.7098, 0.3897, -0.3678, 0.8443, 0.7043, -0.1667, 0.69, 0.3685, 0.0206, 0.9294, 0.7043, -0.1667, 0.69, 0.7043, -0.009627, 0.7098, 0.3685, 0.0206, 0.9294, 0.3897, -0.3678, 0.8443, 0.3685, 0.0206, 0.9294, -0.07812, -0.1418, 0.9868, 0.3685, 0.0206, 0.9294, -0.1607, 0.05489, 0.9855, -0.07812, -0.1418, 0.9868, -0.07812, -0.1418, 0.9868, -0.1607, 0.05489, 0.9855, -0.5118, 0.04786, 0.8578, -0.5118, 0.04786, 0.8578, -0.1607, 0.05489, 0.9855, -0.5066, 0.06871, 0.8595, -0.5066, 0.06871, 0.8595, -0.7912, 0.07306, 0.6071, -0.5118, 0.04786, 0.8578, -0.7775, 0.04062, 0.6275, -0.7912, 0.07306, 0.6071, -0.5066, 0.06871, 0.8595, -0.7912, 0.07306, 0.6071, -0.7775, 0.04062, 0.6275, -0.961, 0.01662, 0.2761, -0.961, 0.01662, 0.2761, -0.7775, 0.04062, 0.6275, -0.9491, 0.01213, 0.3149, -0.961, 0.01662, 0.2761, -0.9491, 0.01213, 0.3149, -0.9772, -0.0121, -0.2121, -0.9752, -0.004162, -0.2211, -0.961, 0.01662, 0.2761, -0.9772, -0.0121, -0.2121, -0.9772, -0.0121, -0.2121, -0.7356, 0.001017, -0.6775, -0.9752, -0.004162, -0.2211, -0.7356, 0.001017, -0.6775, -0.6979, -0.002557, -0.7162, -0.4431, 0.02159, -0.8962, -0.6979, -0.002557, -0.7162, -0.7356, 0.001017, -0.6775, -0.9772, -0.0121, -0.2121, -0.4431, 0.02159, -0.8962, -0.6979, -0.002557, -0.7162, -0.3604, 0.05221, -0.9313, -0.3604, 0.05221, -0.9313, -0.1384, 0.05516, -0.9888, -0.4431, 0.02159, -0.8962, -0.1384, 0.05516, -0.9888, -0.06844, 0.005638, -0.9976, -0.4431, 0.02159, -0.8962, 0.3883, -0.01888, -0.9214, -0.06844, 0.005638, -0.9976, -0.1384, 0.05516, -0.9888, 0.4508, -0.02623, -0.8922, -0.06844, 0.005638, -0.9976, 0.3883, -0.01888, -0.9214, 0.3883, -0.01888, -0.9214, 0.7655, -0.04092, -0.6421, 0.4508, -0.02623, -0.8922, 0.7655, -0.04092, -0.6421, 0.7529, -0.01803, -0.6578, 0.4508, -0.02623, -0.8922, 0.4912, -0.04646, -0.8698, 0.4508, -0.02623, -0.8922, 0.7529, -0.01803, -0.6578, 0.7529, -0.01803, -0.6578, 0.7655, -0.04092, -0.6421, 0.9583, -0.03236, -0.284, 0.9583, -0.03236, -0.284, 0.9693, -0.004325, -0.2457, 0.9632, 0.006512, 0.2689, 0.9438, 0.003653, 0.3306, 0.9583, -0.03236, -0.284, 0.9632, 0.006512, 0.2689, 0.9583, -0.03236, -0.284, 0.7655, -0.04092, -0.6421, 0.9693, -0.004325, -0.2457, 0.6577, 0.03085, 0.7526, 0.9438, 0.003653, 0.3306, 0.6732, 0.024, 0.7391, 0.9438, 0.003653, 0.3306, 0.9632, 0.006512, 0.2689, 0.6732, 0.024, 0.7391, 0.6577, 0.03085, 0.7526, 0.7043, -0.009627, 0.7098, 0.9438, 0.003653, 0.3306, 0.7043, -0.009627, 0.7098, 0.4623, 0.01008, 0.8866, 0.3685, 0.0206, 0.9294, 0.6577, 0.03085, 0.7526, 0.4623, 0.01008, 0.8866, 0.7043, -0.009627, 0.7098, 0.3685, 0.0206, 0.9294, -0.00307, 0.04405, 0.999, -0.1607, 0.05489, 0.9855, 0.4623, 0.01008, 0.8866, -0.00307, 0.04405, 0.999, 0.3685, 0.0206, 0.9294, -0.1607, 0.05489, 0.9855, -0.00307, 0.04405, 0.999, -0.5066, 0.06871, 0.8595, -0.5066, 0.06871, 0.8595, -0.00307, 0.04405, 0.999, -0.4982, 0.03976, 0.8662, -0.4982, 0.03976, 0.8662, -0.7775, 0.04062, 0.6275, -0.5066, 0.06871, 0.8595, -0.763, 0.03818, 0.6453, -0.7775, 0.04062, 0.6275, -0.4982, 0.03976, 0.8662, -0.7775, 0.04062, 0.6275, -0.763, 0.03818, 0.6453, -0.9491, 0.01213, 0.3149, -0.9491, 0.01213, 0.3149, -0.763, 0.03818, 0.6453, -0.9328, 0.02133, 0.3598, -0.9491, 0.01213, 0.3149, -0.9328, 0.02133, 0.3598, -0.9753, -0.01242, -0.2205, -0.9772, -0.0121, -0.2121, -0.9491, 0.01213, 0.3149, -0.9753, -0.01242, -0.2205, -0.9753, -0.01242, -0.2205, -0.6979, -0.002557, -0.7162, -0.9772, -0.0121, -0.2121, -0.6979, -0.002557, -0.7162, -0.5681, 0.02819, -0.8225, -0.3604, 0.05221, -0.9313, -0.5681, 0.02819, -0.8225, -0.6979, -0.002557, -0.7162, -0.9753, -0.01242, -0.2205, -0.3604, 0.05221, -0.9313, -0.5681, 0.02819, -0.8225, -0.2593, 0.07465, -0.9629, -0.2593, 0.07465, -0.9629, -0.1731, 0.08998, -0.9808, -0.3604, 0.05221, -0.9313, -0.1731, 0.08998, -0.9808, -0.1384, 0.05516, -0.9888, -0.3604, 0.05221, -0.9313, 0.3046, 0.0564, -0.9508, -0.1384, 0.05516, -0.9888, -0.1731, 0.08998, -0.9808, 0.3883, -0.01888, -0.9214, -0.1384, 0.05516, -0.9888, 0.3046, 0.0564, -0.9508, 0.3046, 0.0564, -0.9508, 0.7812, 0.003445, -0.6243, 0.3883, -0.01888, -0.9214, 0.7812, 0.003445, -0.6243, 0.7655, -0.04092, -0.6421, 0.3883, -0.01888, -0.9214, 0.7655, -0.04092, -0.6421, 0.7812, 0.003445, -0.6243, 0.9693, -0.004325, -0.2457, 0.9693, -0.004325, -0.2457, 0.9775, 0.02777, -0.2093, 0.9625, 0.02757, 0.2699, 0.9632, 0.006512, 0.2689, 0.9693, -0.004325, -0.2457, 0.9625, 0.02757, 0.2699, 0.9693, -0.004325, -0.2457, 0.7812, 0.003445, -0.6243, 0.9775, 0.02777, -0.2093, 0.6732, 0.024, 0.7391, 0.9632, 0.006512, 0.2689, 0.6741, 0.01636, 0.7385, 0.9632, 0.006512, 0.2689, 0.9625, 0.02757, 0.2699, 0.6741, 0.01636, 0.7385, 0.6741, 0.01636, 0.7385, 0.3751, 0.02863, 0.9265, 0.6732, 0.024, 0.7391, 0.3751, 0.02863, 0.9265, 0.3981, 0.05615, 0.9156, 0.6732, 0.024, 0.7391, 0.6732, 0.024, 0.7391, 0.3981, 0.05615, 0.9156, 0.6577, 0.03085, 0.7526, 0.6577, 0.03085, 0.7526, 0.3981, 0.05615, 0.9156, 0.4623, 0.01008, 0.8866, 0.4623, 0.01008, 0.8866, 0.3981, 0.05615, 0.9156, -0.00307, 0.04405, 0.999, -0.00307, 0.04405, 0.999, 0.3981, 0.05615, 0.9156, -0.05624, 0.03335, 0.9979, -0.00307, 0.04405, 0.999, -0.05624, 0.03335, 0.9979, -0.4982, 0.03976, 0.8662, -0.4982, 0.03976, 0.8662, -0.05624, 0.03335, 0.9979, -0.5135, 0.04026, 0.8571, -0.5135, 0.04026, 0.8571, -0.763, 0.03818, 0.6453, -0.4982, 0.03976, 0.8662, -0.7533, 0.04703, 0.656, -0.763, 0.03818, 0.6453, -0.5135, 0.04026, 0.8571, -0.763, 0.03818, 0.6453, -0.7533, 0.04703, 0.656, -0.9328, 0.02133, 0.3598, -0.9328, 0.02133, 0.3598, -0.7533, 0.04703, 0.656, -0.9138, 0.04717, 0.4033, -0.9328, 0.02133, 0.3598, -0.9138, 0.04717, 0.4033, -0.9728, 0.01308, 0.2312, -0.9753, -0.01242, -0.2205, -0.9328, 0.02133, 0.3598, -0.9728, 0.01308, 0.2312, -0.808, 0.01412, -0.589, -0.5681, 0.02819, -0.8225, -0.9753, -0.01242, -0.2205, -0.5681, 0.02819, -0.8225, -0.5995, 0.07161, -0.7972, -0.2119, 0.07113, -0.9747, -0.2593, 0.07465, -0.9629, -0.5681, 0.02819, -0.8225, -0.2119, 0.07113, -0.9747, -0.5995, 0.07161, -0.7972, -0.5681, 0.02819, -0.8225, -0.808, 0.01412, -0.589, -0.2593, 0.07465, -0.9629, -0.2119, 0.07113, -0.9747, -0.1568, 0.08542, -0.9839, -0.1731, 0.08998, -0.9808, -0.2593, 0.07465, -0.9629, -0.1568, 0.08542, -0.9839, -0.1731, 0.08998, -0.9808, 0.1703, 0.04763, -0.9842, 0.3046, 0.0564, -0.9508, -0.1568, 0.08542, -0.9839, 0.1703, 0.04763, -0.9842, -0.1731, 0.08998, -0.9808, 0.1703, 0.04763, -0.9842, 0.8035, 0.002864, -0.5953, 0.3046, 0.0564, -0.9508, 0.8035, 0.002864, -0.5953, 0.7812, 0.003445, -0.6243, 0.3046, 0.0564, -0.9508, 0.7812, 0.003445, -0.6243, 0.8035, 0.002864, -0.5953, 0.9775, 0.02777, -0.2093, 0.9775, 0.02777, -0.2093, 0.9886, 0.03623, -0.146, 0.9508, 0.04642, 0.3062, 0.9625, 0.02757, 0.2699, 0.9775, 0.02777, -0.2093, 0.9508, 0.04642, 0.3062, 0.9775, 0.02777, -0.2093, 0.8035, 0.002864, -0.5953, 0.9886, 0.03623, -0.146, 0.6741, 0.01636, 0.7385, 0.9625, 0.02757, 0.2699, 0.6425, 0.0377, 0.7654, 0.9625, 0.02757, 0.2699, 0.9508, 0.04642, 0.3062, 0.6425, 0.0377, 0.7654, 0.6425, 0.0377, 0.7654, 0.342, 0.03949, 0.9389, 0.6741, 0.01636, 0.7385, 0.342, 0.03949, 0.9389, 0.3751, 0.02863, 0.9265, 0.6741, 0.01636, 0.7385, -0.05624, 0.03335, 0.9979, 0.3751, 0.02863, 0.9265, -0.08369, 0.03419, 0.9959, 0.3751, 0.02863, 0.9265, 0.342, 0.03949, 0.9389, -0.08369, 0.03419, 0.9959, 0.3981, 0.05615, 0.9156, 0.3751, 0.02863, 0.9265, -0.05624, 0.03335, 0.9979, -0.05624, 0.03335, 0.9979, -0.08369, 0.03419, 0.9959, -0.5135, 0.04026, 0.8571, -0.5135, 0.04026, 0.8571, -0.08369, 0.03419, 0.9959, -0.5269, 0.04508, 0.8487, -0.5269, 0.04508, 0.8487, -0.7533, 0.04703, 0.656, -0.5135, 0.04026, 0.8571, -0.7371, 0.06238, 0.6729, -0.7533, 0.04703, 0.656, -0.5269, 0.04508, 0.8487, -0.7533, 0.04703, 0.656, -0.7371, 0.06238, 0.6729, -0.9138, 0.04717, 0.4033, -0.9138, 0.04717, 0.4033, -0.7371, 0.06238, 0.6729, -0.8981, 0.0732, 0.4337, -0.9138, 0.04717, 0.4033, -0.8981, 0.0732, 0.4337, -0.9573, 0.05806, 0.2834, -0.9728, 0.01308, 0.2312, -0.9138, 0.04717, 0.4033, -0.9573, 0.05806, 0.2834, -0.8332, 0.095, -0.5447, -0.5995, 0.07161, -0.7972, -0.808, 0.01412, -0.589, -0.2041, 0.09683, -0.9741, -0.5995, 0.07161, -0.7972, -0.6343, 0.1119, -0.765, -0.2119, 0.07113, -0.9747, -0.5995, 0.07161, -0.7972, -0.2041, 0.09683, -0.9741, -0.6343, 0.1119, -0.765, -0.5995, 0.07161, -0.7972, -0.8332, 0.095, -0.5447, -0.2119, 0.07113, -0.9747, -0.2041, 0.09683, -0.9741, -0.03862, 0.06941, -0.9968, -0.01885, 0.07427, -0.9971, -0.2119, 0.07113, -0.9747, -0.03862, 0.06941, -0.9968, -0.1568, 0.08542, -0.9839, -0.2119, 0.07113, -0.9747, -0.01885, 0.07427, -0.9971, -0.1568, 0.08542, -0.9839, -0.01885, 0.07427, -0.9971, 0.1703, 0.04763, -0.9842, 0.8035, 0.002864, -0.5953, 0.1703, 0.04763, -0.9842, 0.5653, 0.01855, -0.8247, 0.1703, 0.04763, -0.9842, -0.01885, 0.07427, -0.9971, 0.5653, 0.01855, -0.8247, 0.8035, 0.002864, -0.5953, 0.9543, 0.0643, -0.2917, 0.9886, 0.03623, -0.146, 0.5653, 0.01855, -0.8247, 0.9543, 0.0643, -0.2917, 0.8035, 0.002864, -0.5953, 0.9886, 0.03623, -0.146, 0.9543, 0.0643, -0.2917, 0.9518, 0.06602, 0.2997, 0.9508, 0.04642, 0.3062, 0.9886, 0.03623, -0.146, 0.9518, 0.06602, 0.2997, 0.6425, 0.0377, 0.7654, 0.9508, 0.04642, 0.3062, 0.56, 0.05165, 0.8269, 0.9508, 0.04642, 0.3062, 0.9518, 0.06602, 0.2997, 0.56, 0.05165, 0.8269, 0.56, 0.05165, 0.8269, 0.3007, 0.04472, 0.9527, 0.6425, 0.0377, 0.7654, 0.3007, 0.04472, 0.9527, 0.342, 0.03949, 0.9389, 0.6425, 0.0377, 0.7654, -0.08369, 0.03419, 0.9959, 0.342, 0.03949, 0.9389, -0.104, 0.03954, 0.9938, 0.342, 0.03949, 0.9389, 0.3007, 0.04472, 0.9527, -0.104, 0.03954, 0.9938, -0.08369, 0.03419, 0.9959, -0.104, 0.03954, 0.9938, -0.5269, 0.04508, 0.8487, -0.5269, 0.04508, 0.8487, -0.104, 0.03954, 0.9938, -0.5383, 0.03109, 0.8422, -0.5383, 0.03109, 0.8422, -0.7371, 0.06238, 0.6729, -0.5269, 0.04508, 0.8487, -0.6941, 0.08188, 0.7152, -0.7371, 0.06238, 0.6729, -0.5383, 0.03109, 0.8422, -0.7371, 0.06238, 0.6729, -0.6941, 0.08188, 0.7152, -0.8981, 0.0732, 0.4337, -0.8981, 0.0732, 0.4337, -0.6941, 0.08188, 0.7152, -0.8986, 0.0698, 0.4332, -0.8981, 0.0732, 0.4337, -0.8986, 0.0698, 0.4332, -0.9559, 0.08155, 0.2821, -0.9573, 0.05806, 0.2834, -0.8981, 0.0732, 0.4337, -0.9559, 0.08155, 0.2821, -0.8444, 0.119, -0.5223, -0.6343, 0.1119, -0.765, -0.8332, 0.095, -0.5447, -0.1762, 0.1121, -0.9779, -0.6343, 0.1119, -0.765, -0.6731, 0.112, -0.731, -0.2041, 0.09683, -0.9741, -0.6343, 0.1119, -0.765, -0.1762, 0.1121, -0.9779, -0.6731, 0.112, -0.731, -0.6343, 0.1119, -0.765, -0.8444, 0.119, -0.5223, -0.02565, 0.1565, -0.9873, -0.2041, 0.09683, -0.9741, -0.1762, 0.1121, -0.9779, -0.03862, 0.06941, -0.9968, -0.2041, 0.09683, -0.9741, -0.02565, 0.1565, -0.9873, 0.7845, 0.1563, -0.6002, 0.9506, 0.09113, -0.2967, 0.8198, 0.1318, -0.5573, 0.9506, 0.09113, -0.2967, 0.9543, 0.0643, -0.2917, 0.8198, 0.1318, -0.5573, 0.5653, 0.01855, -0.8247, 0.8198, 0.1318, -0.5573, 0.9543, 0.0643, -0.2917, -0.01885, 0.07427, -0.9971, -0.03862, 0.06941, -0.9968, 0.5653, 0.01855, -0.8247, 0.9543, 0.0643, -0.2917, 0.9506, 0.09113, -0.2967, 0.9528, 0.08158, 0.2924, 0.9518, 0.06602, 0.2997, 0.9543, 0.0643, -0.2917, 0.9528, 0.08158, 0.2924, 0.56, 0.05165, 0.8269, 0.9518, 0.06602, 0.2997, 0.6803, 0.08317, 0.7282, 0.9518, 0.06602, 0.2997, 0.9528, 0.08158, 0.2924, 0.6803, 0.08317, 0.7282, 0.56, 0.05165, 0.8269, 0.6803, 0.08317, 0.7282, -0.06211, 0.06752, 0.9958, 0.1551, 0.05322, 0.9865, 0.56, 0.05165, 0.8269, -0.06211, 0.06752, 0.9958, 0.1551, 0.05322, 0.9865, 0.3007, 0.04472, 0.9527, 0.56, 0.05165, 0.8269, -0.104, 0.03954, 0.9938, 0.3007, 0.04472, 0.9527, -0.08376, 0.06283, 0.9945, 0.3007, 0.04472, 0.9527, 0.1551, 0.05322, 0.9865, -0.08376, 0.06283, 0.9945, -0.104, 0.03954, 0.9938, -0.08376, 0.06283, 0.9945, -0.5383, 0.03109, 0.8422, -0.5383, 0.03109, 0.8422, -0.08376, 0.06283, 0.9945, -0.3564, 0.06695, 0.9319, -0.3564, 0.06695, 0.9319, -0.6941, 0.08188, 0.7152, -0.5383, 0.03109, 0.8422, -0.06211, 0.06752, 0.9958, -0.7167, 0.05586, 0.6951, -0.6941, 0.08188, 0.7152, -0.3564, 0.06695, 0.9319, -0.06211, 0.06752, 0.9958, -0.6941, 0.08188, 0.7152, -0.6941, 0.08188, 0.7152, -0.7167, 0.05586, 0.6951, -0.8986, 0.0698, 0.4332, -0.8986, 0.0698, 0.4332, -0.7167, 0.05586, 0.6951, -0.9092, 0.06629, 0.411, -0.8986, 0.0698, 0.4332, -0.9092, 0.06629, 0.411, -0.9867, 0.116, -0.1135, -0.9559, 0.08155, 0.2821, -0.8986, 0.0698, 0.4332, -0.9867, 0.116, -0.1135, -0.9867, 0.116, -0.1135, -0.6731, 0.112, -0.731, -0.8444, 0.119, -0.5223, -0.1965, 0.1287, -0.972, -0.6731, 0.112, -0.731, -0.7355, 0.04083, -0.6763, -0.1762, 0.1121, -0.9779, -0.6731, 0.112, -0.731, -0.1965, 0.1287, -0.972, -0.7355, 0.04083, -0.6763, -0.6731, 0.112, -0.731, -0.9867, 0.116, -0.1135, 0.438, 0.2203, -0.8716, -0.1762, 0.1121, -0.9779, -0.1965, 0.1287, -0.972, -0.02565, 0.1565, -0.9873, -0.1762, 0.1121, -0.9779, 0.438, 0.2203, -0.8716, 0.438, 0.2203, -0.8716, 0.9338, 0.1617, -0.3192, 0.7845, 0.1563, -0.6002, 0.9338, 0.1617, -0.3192, 0.9506, 0.09113, -0.2967, 0.7845, 0.1563, -0.6002, 0.9506, 0.09113, -0.2967, 0.9338, 0.1617, -0.3192, 0.9407, 0.09393, 0.3259, 0.9528, 0.08158, 0.2924, 0.9506, 0.09113, -0.2967, 0.9407, 0.09393, 0.3259, 0.6803, 0.08317, 0.7282, 0.9528, 0.08158, 0.2924, 0.5868, 0.1025, 0.8032, 0.9528, 0.08158, 0.2924, 0.9407, 0.09393, 0.3259, 0.5868, 0.1025, 0.8032, 0.6803, 0.08317, 0.7282, 0.5868, 0.1025, 0.8032, -0.06211, 0.06752, 0.9958, 0.5868, 0.1025, 0.8032, 0.2454, 0.1405, 0.9592, -0.06211, 0.06752, 0.9958, -0.06211, 0.06752, 0.9958, -0.6477, 0.03114, 0.7613, -0.7167, 0.05586, 0.6951, 0.1551, 0.05322, 0.9865, -0.06211, 0.06752, 0.9958, -0.3564, 0.06695, 0.9319, 0.1551, 0.05322, 0.9865, -0.3564, 0.06695, 0.9319, -0.08376, 0.06283, 0.9945, -0.6477, 0.03114, 0.7613, -0.7599, 0.03978, 0.6489, -0.7167, 0.05586, 0.6951, -0.7167, 0.05586, 0.6951, -0.7599, 0.03978, 0.6489, -0.9092, 0.06629, 0.411, -0.9092, 0.06629, 0.411, -0.7599, 0.03978, 0.6489, -0.9422, 0.05944, 0.3296, -0.9092, 0.06629, 0.411, -0.9965, 0.07261, -0.0409, -0.9867, 0.116, -0.1135, -0.9422, 0.05944, 0.3296, -0.9965, 0.07261, -0.0409, -0.9092, 0.06629, 0.411, -0.9965, 0.07261, -0.0409, -0.7355, 0.04083, -0.6763, -0.9867, 0.116, -0.1135, -0.7355, 0.04083, -0.6763, -0.4177, 0.1484, -0.8964, -0.1965, 0.1287, -0.972, -0.905, 0.06967, -0.4196, -0.4177, 0.1484, -0.8964, -0.7355, 0.04083, -0.6763, -0.7355, 0.04083, -0.6763, -0.9965, 0.07261, -0.0409, -0.905, 0.06967, -0.4196, 0.3939, 0.1597, -0.9052, -0.1965, 0.1287, -0.972, -0.4177, 0.1484, -0.8964, 0.438, 0.2203, -0.8716, -0.1965, 0.1287, -0.972, 0.3939, 0.1597, -0.9052, 0.3939, 0.1597, -0.9052, 0.9258, 0.194, -0.3245, 0.438, 0.2203, -0.8716, 0.9258, 0.194, -0.3245, 0.9338, 0.1617, -0.3192, 0.438, 0.2203, -0.8716, 0.9338, 0.1617, -0.3192, 0.9258, 0.194, -0.3245, 0.9324, 0.1298, 0.3372, 0.9407, 0.09393, 0.3259, 0.9338, 0.1617, -0.3192, 0.9324, 0.1298, 0.3372, 0.5868, 0.1025, 0.8032, 0.9407, 0.09393, 0.3259, 0.5294, 0.1302, 0.8383, 0.9407, 0.09393, 0.3259, 0.9324, 0.1298, 0.3372, 0.5294, 0.1302, 0.8383, 0.5868, 0.1025, 0.8032, 0.5294, 0.1302, 0.8383, 0.2454, 0.1405, 0.9592, 0.5294, 0.1302, 0.8383, 0.1884, 0.1244, 0.9742, 0.2454, 0.1405, 0.9592, -0.6797, 0.08327, 0.7288, -0.7599, 0.03978, 0.6489, -0.6477, 0.03114, 0.7613, -0.9032, 0.08033, 0.4216, -0.7599, 0.03978, 0.6489, -0.6797, 0.08327, 0.7288, -0.9032, 0.08033, 0.4216, -0.9422, 0.05944, 0.3296, -0.7599, 0.03978, 0.6489, -0.9422, 0.05944, 0.3296, -0.9032, 0.08033, 0.4216, -0.9894, 0.1057, 0.1, -0.9422, 0.05944, 0.3296, -0.9894, 0.1057, 0.1, -0.9965, 0.07261, -0.0409, -0.9965, 0.07261, -0.0409, -0.9894, 0.1057, 0.1, -0.905, 0.06967, -0.4196, -0.9894, 0.1057, 0.1, -0.9826, 0.1231, 0.1387, -0.905, 0.06967, -0.4196, -0.905, 0.06967, -0.4196, -0.6814, 0.2644, -0.6825, -0.4177, 0.1484, -0.8964, -0.2412, 0.2564, -0.936, 0.3939, 0.1597, -0.9052, -0.4177, 0.1484, -0.8964, -0.2412, 0.2564, -0.936, -0.4177, 0.1484, -0.8964, -0.6814, 0.2644, -0.6825, 0.9258, 0.194, -0.3245, 0.3939, 0.1597, -0.9052, 0.884, 0.2149, -0.4152, 0.6631, 0.3252, -0.6742, 0.3939, 0.1597, -0.9052, -0.2412, 0.2564, -0.936, 0.6631, 0.3252, -0.6742, 0.884, 0.2149, -0.4152, 0.3939, 0.1597, -0.9052, 0.9258, 0.194, -0.3245, 0.9663, 0.2162, 0.1399, 0.8916, 0.2105, 0.4009, 0.884, 0.2149, -0.4152, 0.9663, 0.2162, 0.1399, 0.9258, 0.194, -0.3245, 0.9324, 0.1298, 0.3372, 0.9258, 0.194, -0.3245, 0.8916, 0.2105, 0.4009, 0.5294, 0.1302, 0.8383, 0.9324, 0.1298, 0.3372, 0.5, 0.1368, 0.8552, 0.9324, 0.1298, 0.3372, 0.8916, 0.2105, 0.4009, 0.5, 0.1368, 0.8552, 0.5294, 0.1302, 0.8383, 0.5, 0.1368, 0.8552, 0.1884, 0.1244, 0.9742, 0.5, 0.1368, 0.8552, 0.2867, 0.1251, 0.9498, 0.1884, 0.1244, 0.9742, -0.9032, 0.08033, 0.4216, -0.6797, 0.08327, 0.7288, -0.8419, 0.1588, 0.5157, -0.6797, 0.08327, 0.7288, -0.5866, 0.1424, 0.7973, -0.8419, 0.1588, 0.5157, -0.9032, 0.08033, 0.4216, -0.8419, 0.1588, 0.5157, -0.9826, 0.1231, 0.1387, -0.9894, 0.1057, 0.1, -0.9032, 0.08033, 0.4216, -0.9826, 0.1231, 0.1387, -0.9826, 0.1231, 0.1387, -0.8419, 0.1588, 0.5157, -0.9217, 0.3502, -0.1668, -0.9217, 0.3502, -0.1668, -0.2412, 0.2564, -0.936, -0.6814, 0.2644, -0.6825, -0.5255, 0.6193, -0.5833, 0.2463, 0.6183, -0.7464, -0.2412, 0.2564, -0.936, 0.2463, 0.6183, -0.7464, 0.6631, 0.3252, -0.6742, -0.2412, 0.2564, -0.936, -0.5255, 0.6193, -0.5833, -0.2412, 0.2564, -0.936, -0.9217, 0.3502, -0.1668, 0.6631, 0.3252, -0.6742, 0.2463, 0.6183, -0.7464, 0.6637, 0.7343, -0.1422, 0.9126, 0.3468, -0.2167, 0.6631, 0.3252, -0.6742, 0.6637, 0.7343, -0.1422, 0.884, 0.2149, -0.4152, 0.6631, 0.3252, -0.6742, 0.9126, 0.3468, -0.2167, 0.884, 0.2149, -0.4152, 0.9126, 0.3468, -0.2167, 0.9663, 0.2162, 0.1399, 0.9663, 0.2162, 0.1399, 0.8966, 0.3354, 0.2891, 0.5774, 0.1692, 0.7987, 0.8916, 0.2105, 0.4009, 0.9663, 0.2162, 0.1399, 0.5774, 0.1692, 0.7987, 0.9663, 0.2162, 0.1399, 0.9126, 0.3468, -0.2167, 0.8966, 0.3354, 0.2891, 0.5, 0.1368, 0.8552, 0.8916, 0.2105, 0.4009, 0.5774, 0.1692, 0.7987, 0.5, 0.1368, 0.8552, 0.5774, 0.1692, 0.7987, 0.2867, 0.1251, 0.9498, 0.5774, 0.1692, 0.7987, -0.112, 0.2936, 0.9494, 0.2867, 0.1251, 0.9498, -0.8419, 0.1588, 0.5157, -0.5866, 0.1424, 0.7973, -0.7531, 0.3176, 0.5762, -0.5866, 0.1424, 0.7973, -0.112, 0.2936, 0.9494, -0.7531, 0.3176, 0.5762, -0.8419, 0.1588, 0.5157, -0.7531, 0.3176, 0.5762, -0.9217, 0.3502, -0.1668, -0.9217, 0.3502, -0.1668, -0.7531, 0.3176, 0.5762, -0.7006, 0.7072, 0.09536, -0.7006, 0.7072, 0.09536, -0.5255, 0.6193, -0.5833, -0.9217, 0.3502, -0.1668, 0.2463, 0.6183, -0.7464, -0.5255, 0.6193, -0.5833, -0.09488, 0.9593, -0.266, -0.5255, 0.6193, -0.5833, -0.7006, 0.7072, 0.09536, -0.09488, 0.9593, -0.266, 0.6637, 0.7343, -0.1422, 0.2463, 0.6183, -0.7464, -0.09488, 0.9593, -0.266, 0.6637, 0.7343, -0.1422, -0.07645, 0.9618, 0.263, 0.3453, 0.6307, 0.6949, 0.8966, 0.3354, 0.2891, 0.6637, 0.7343, -0.1422, 0.3453, 0.6307, 0.6949, -0.07645, 0.9618, 0.263, 0.6637, 0.7343, -0.1422, -0.09488, 0.9593, -0.266, 0.9126, 0.3468, -0.2167, 0.6637, 0.7343, -0.1422, 0.8966, 0.3354, 0.2891, 0.8966, 0.3354, 0.2891, 0.3453, 0.6307, 0.6949, 0.5774, 0.1692, 0.7987, 0.5774, 0.1692, 0.7987, 0.3453, 0.6307, 0.6949, -0.112, 0.2936, 0.9494, -0.7531, 0.3176, 0.5762, -0.112, 0.2936, 0.9494, -0.4467, 0.6533, 0.6113, -0.112, 0.2936, 0.9494, 0.3453, 0.6307, 0.6949, -0.4467, 0.6533, 0.6113, -0.7531, 0.3176, 0.5762, -0.4467, 0.6533, 0.6113, -0.7006, 0.7072, 0.09536, -0.09488, 0.9593, -0.266, -0.7006, 0.7072, 0.09536, -0.07645, 0.9618, 0.263, -0.7006, 0.7072, 0.09536, -0.4467, 0.6533, 0.6113, -0.07645, 0.9618, 0.263, -0.4467, 0.6533, 0.6113, 0.3453, 0.6307, 0.6949, -0.07645, 0.9618, 0.263])] * 3)])

# ---- objects
ob_obeliskset01_e = bpy.data.objects.new('ObeliskSet01-E', me_obeliskset01_e)
ob_lamp = bpy.data.objects.new('Lamp', light_lamp)
ob_camera = bpy.data.objects.new('Camera', cam_camera)

# ---- transforms, parenting, visibility, modifiers, constraints
ob_obeliskset01_e.location = (0.0, 0.0, 0.0)
ob_obeliskset01_e.rotation_euler = (1.571, -0.0, 0.0)
ob_obeliskset01_e.lineart.crease_threshold = 0.0
ob_lamp.location = (4.076, 1.005, 5.904)
ob_lamp.rotation_euler = (0.6503, 0.05522, 1.866)
ob_lamp.lock_rotations_4d = False
ob_lamp.empty_display_type = 'ARROWS'
ob_lamp.color = (0.0, 0.0, 0.0, 0.0)
ob_lamp.lineart.crease_threshold = 0.0
ob_camera.location = (7.481, -6.508, 5.344)
ob_camera.rotation_euler = (1.109, 0.0, 0.8149)
ob_camera.lock_rotations_4d = False
ob_camera.empty_display_type = 'ARROWS'
ob_camera.color = (0.0, 0.0, 0.0, 0.0)
ob_camera.display_type = 'WIRE'
ob_camera.lineart.crease_threshold = 0.0

# ---- collection membership
col_collection_1.objects.link(ob_obeliskset01_e)
col_collection_1.objects.link(ob_lamp)
col_collection_1.objects.link(ob_camera)

# ---- scene / render settings (as saved in the file)
scene.camera = ob_camera
scene.frame_start = 1; scene.frame_end = 250; scene.frame_set(1)
scene.render.engine = 'BLENDER_EEVEE_NEXT'
scene.render.resolution_percentage = 50
scene.render.dither_intensity = 0.0
scene.cycles.use_denoising = False
scene.cycles.samples = 128
scene.cycles.sampling_pattern = 'TABULATED_SOBOL'
scene.cycles.use_adaptive_sampling = False
scene.cycles.use_light_tree = False
scene.cycles.blur_glossy = 0.0
scene.cycles.sample_clamp_indirect = 0.0
scene.view_settings.view_transform = 'Standard'
bpy.context.view_layer.update()
